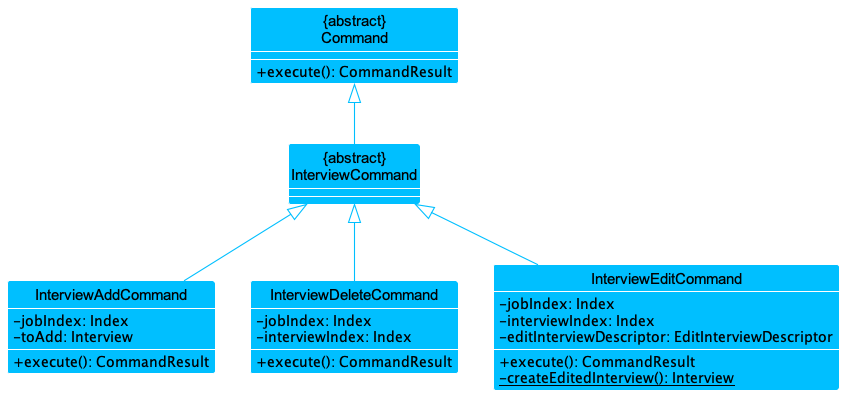

The diagram above was rendered by PlantUML. Its source (embedded in the PNG):
@startuml
!include style.puml
skinparam classAttributeIconSize 0
skinparam arrowThickness 1.1
skinparam arrowColor DeepSkyBlue
skinparam classBackgroundColor DeepSkyBlue
skinparam classFontColor black

class "{abstract}\nCommand" as c {
+ execute(): CommandResult
}

class "{abstract}\nInterviewCommand" as ic {
}

class "InterviewAddCommand" as iac {
-jobIndex: Index
-toAdd: Interview
+ execute(): CommandResult
}

class "InterviewDeleteCommand" as idc {
-jobIndex: Index
-interviewIndex: Index
+ execute(): CommandResult
}

class "InterviewEditCommand" as iec {
-jobIndex: Index
-interviewIndex: Index
-editInterviewDescriptor: EditInterviewDescriptor
+ execute(): CommandResult
-{static}createEditedInterview(): Interview
}

ic -up-|> c
iac -up-|> ic
iec -up-|> ic
idc -up-|> ic
@enduml